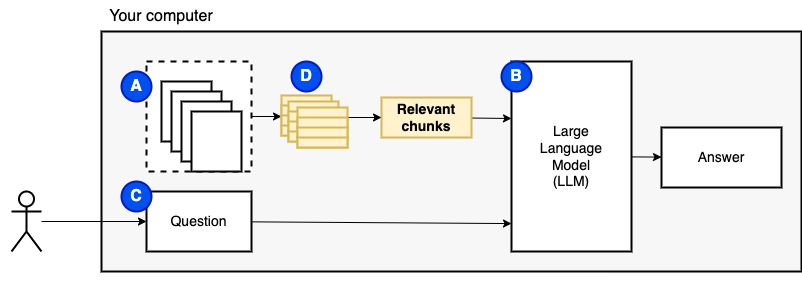

The diagram above was exported from draw.io. Its source (the exported page's mxGraphModel, read from the mxfile embedded in the PNG):
<mxGraphModel dx="1445" dy="1866" grid="1" gridSize="10" guides="1" tooltips="1" connect="1" arrows="1" fold="1" page="1" pageScale="1" pageWidth="850" pageHeight="1100" math="0" shadow="0">
  <root>
    <mxCell id="0" />
    <mxCell id="1" parent="0" />
    <mxCell id="2" value="" style="rounded=0;whiteSpace=wrap;html=1;strokeWidth=2;fontSize=16;fillColor=#FFFFFF;strokeColor=none;" parent="1" vertex="1">
      <mxGeometry x="-830" y="-1070" width="600" height="290" as="geometry" />
    </mxCell>
    <mxCell id="3" value="" style="rounded=0;whiteSpace=wrap;html=1;strokeWidth=2;fontSize=16;fillColor=#F7F7F7;" parent="1" vertex="1">
      <mxGeometry x="-730" y="-1040" width="700" height="240" as="geometry" />
    </mxCell>
    <mxCell id="4" value="" style="edgeStyle=none;html=1;fontSize=14;" parent="1" source="5" edge="1">
      <mxGeometry relative="1" as="geometry">
        <mxPoint x="-550" y="-955" as="targetPoint" />
      </mxGeometry>
    </mxCell>
    <mxCell id="5" value="" style="rounded=0;whiteSpace=wrap;html=1;dashed=1;strokeWidth=2;" parent="1" vertex="1">
      <mxGeometry x="-685" y="-1010" width="105" height="110" as="geometry" />
    </mxCell>
    <mxCell id="6" value="&lt;meta charset=&quot;utf-8&quot;&gt;&lt;span style=&quot;color: rgba(0, 0, 0, 0); font-family: monospace; font-size: 0px; font-style: normal; font-variant-ligatures: normal; font-variant-caps: normal; font-weight: 400; letter-spacing: normal; orphans: 2; text-align: start; text-indent: 0px; text-transform: none; widows: 2; word-spacing: 0px; -webkit-text-stroke-width: 0px; background-color: rgb(251, 251, 251); text-decoration-thickness: initial; text-decoration-style: initial; text-decoration-color: initial; float: none; display: inline !important;&quot;&gt;&amp;nbsp;&lt;/span&gt;" style="rounded=0;whiteSpace=wrap;html=1;strokeWidth=2;" parent="1" vertex="1">
      <mxGeometry x="-670" y="-990" width="50" height="60" as="geometry" />
    </mxCell>
    <mxCell id="7" value="&lt;meta charset=&quot;utf-8&quot;&gt;&lt;span style=&quot;color: rgba(0, 0, 0, 0); font-family: monospace; font-size: 0px; font-style: normal; font-variant-ligatures: normal; font-variant-caps: normal; font-weight: 400; letter-spacing: normal; orphans: 2; text-align: start; text-indent: 0px; text-transform: none; widows: 2; word-spacing: 0px; -webkit-text-stroke-width: 0px; background-color: rgb(251, 251, 251); text-decoration-thickness: initial; text-decoration-style: initial; text-decoration-color: initial; float: none; display: inline !important;&quot;&gt;&amp;nbsp;&lt;/span&gt;" style="rounded=0;whiteSpace=wrap;html=1;strokeWidth=2;" parent="1" vertex="1">
      <mxGeometry x="-660" y="-980" width="50" height="60" as="geometry" />
    </mxCell>
    <mxCell id="8" value="&lt;meta charset=&quot;utf-8&quot;&gt;&lt;span style=&quot;color: rgba(0, 0, 0, 0); font-family: monospace; font-size: 0px; font-style: normal; font-variant-ligatures: normal; font-variant-caps: normal; font-weight: 400; letter-spacing: normal; orphans: 2; text-align: start; text-indent: 0px; text-transform: none; widows: 2; word-spacing: 0px; -webkit-text-stroke-width: 0px; background-color: rgb(251, 251, 251); text-decoration-thickness: initial; text-decoration-style: initial; text-decoration-color: initial; float: none; display: inline !important;&quot;&gt;&amp;nbsp;&lt;/span&gt;" style="rounded=0;whiteSpace=wrap;html=1;strokeWidth=2;" parent="1" vertex="1">
      <mxGeometry x="-650" y="-970" width="50" height="60" as="geometry" />
    </mxCell>
    <mxCell id="9" value="" style="edgeStyle=none;html=1;fontSize=14;" parent="1" source="10" target="12" edge="1">
      <mxGeometry relative="1" as="geometry" />
    </mxCell>
    <mxCell id="10" value="" style="shape=umlActor;verticalLabelPosition=bottom;verticalAlign=top;html=1;outlineConnect=0;strokeWidth=2;" parent="1" vertex="1">
      <mxGeometry x="-820" y="-880" width="30" height="60" as="geometry" />
    </mxCell>
    <mxCell id="11" value="" style="edgeStyle=none;html=1;fontSize=14;entryX=0;entryY=0.853;entryDx=0;entryDy=0;entryPerimeter=0;" parent="1" source="12" target="14" edge="1">
      <mxGeometry relative="1" as="geometry">
        <mxPoint x="-560" y="-950" as="targetPoint" />
      </mxGeometry>
    </mxCell>
    <mxCell id="12" value="Question" style="rounded=0;whiteSpace=wrap;html=1;strokeWidth=2;fontSize=14;" parent="1" vertex="1">
      <mxGeometry x="-685" y="-880" width="105" height="60" as="geometry" />
    </mxCell>
    <mxCell id="13" value="" style="edgeStyle=none;html=1;fontSize=14;" parent="1" source="14" target="15" edge="1">
      <mxGeometry relative="1" as="geometry" />
    </mxCell>
    <mxCell id="14" value="Large&lt;br&gt;Language&lt;br&gt;Model&lt;br&gt;(LLM)" style="rounded=0;whiteSpace=wrap;html=1;strokeWidth=2;fontSize=14;" parent="1" vertex="1">
      <mxGeometry x="-320" y="-1010" width="120" height="190" as="geometry" />
    </mxCell>
    <mxCell id="15" value="Answer" style="rounded=0;whiteSpace=wrap;html=1;strokeWidth=2;fontSize=14;" parent="1" vertex="1">
      <mxGeometry x="-170" y="-944" width="120" height="60" as="geometry" />
    </mxCell>
    <mxCell id="16" value="A" style="ellipse;whiteSpace=wrap;html=1;aspect=fixed;strokeWidth=2;fontSize=16;fontStyle=1;fillColor=#0050ef;fontColor=#ffffff;strokeColor=#001DBC;" parent="1" vertex="1">
      <mxGeometry x="-710" y="-1000" width="30" height="30" as="geometry" />
    </mxCell>
    <mxCell id="17" value="C" style="ellipse;whiteSpace=wrap;html=1;aspect=fixed;strokeWidth=2;fontSize=16;fontStyle=1;fillColor=#0050ef;fontColor=#ffffff;strokeColor=#001DBC;" parent="1" vertex="1">
      <mxGeometry x="-710" y="-890" width="30" height="30" as="geometry" />
    </mxCell>
    <mxCell id="18" value="B" style="ellipse;whiteSpace=wrap;html=1;aspect=fixed;strokeWidth=2;fontSize=16;fontStyle=1;fillColor=#0050ef;fontColor=#ffffff;strokeColor=#001DBC;" parent="1" vertex="1">
      <mxGeometry x="-330" y="-1010" width="30" height="30" as="geometry" />
    </mxCell>
    <mxCell id="19" value="Your computer" style="text;html=1;strokeColor=none;fillColor=none;align=center;verticalAlign=middle;whiteSpace=wrap;rounded=0;strokeWidth=2;fontSize=16;" parent="1" vertex="1">
      <mxGeometry x="-730" y="-1070" width="120" height="30" as="geometry" />
    </mxCell>
    <mxCell id="21" value="" style="edgeStyle=none;html=1;fontSize=14;entryX=0;entryY=0.3;entryDx=0;entryDy=0;entryPerimeter=0;" parent="1" source="20" target="14" edge="1">
      <mxGeometry relative="1" as="geometry">
        <mxPoint x="-300" y="-955" as="targetPoint" />
      </mxGeometry>
    </mxCell>
    <mxCell id="20" value="Relevant chunks" style="rounded=0;whiteSpace=wrap;html=1;fontSize=14;strokeWidth=2;fillColor=#fff2cc;strokeColor=#d6b656;fontStyle=1" parent="1" vertex="1">
      <mxGeometry x="-450" y="-974" width="90" height="40" as="geometry" />
    </mxCell>
    <mxCell id="22" value="&lt;meta charset=&quot;utf-8&quot;&gt;&lt;span style=&quot;color: rgba(0, 0, 0, 0); font-family: monospace; font-size: 0px; font-style: normal; font-variant-ligatures: normal; font-variant-caps: normal; font-weight: 400; letter-spacing: normal; orphans: 2; text-align: start; text-indent: 0px; text-transform: none; widows: 2; word-spacing: 0px; -webkit-text-stroke-width: 0px; background-color: rgb(251, 251, 251); text-decoration-thickness: initial; text-decoration-style: initial; text-decoration-color: initial; float: none; display: inline !important;&quot;&gt;&amp;nbsp;&lt;/span&gt;" style="rounded=0;whiteSpace=wrap;html=1;strokeWidth=2;" parent="1" vertex="1">
      <mxGeometry x="-640" y="-960" width="50" height="60" as="geometry" />
    </mxCell>
    <mxCell id="23" value="" style="rounded=0;whiteSpace=wrap;html=1;strokeWidth=2;fontSize=14;fillColor=#fff2cc;strokeColor=#d6b656;" parent="1" vertex="1">
      <mxGeometry x="-550" y="-976" width="50" height="20" as="geometry" />
    </mxCell>
    <mxCell id="24" value="" style="rounded=0;whiteSpace=wrap;html=1;strokeWidth=2;fontSize=14;fillColor=#fff2cc;strokeColor=#d6b656;" parent="1" vertex="1">
      <mxGeometry x="-550" y="-966" width="50" height="20" as="geometry" />
    </mxCell>
    <mxCell id="25" value="" style="rounded=0;whiteSpace=wrap;html=1;strokeWidth=2;fontSize=14;fillColor=#fff2cc;strokeColor=#d6b656;" parent="1" vertex="1">
      <mxGeometry x="-550" y="-956" width="50" height="20" as="geometry" />
    </mxCell>
    <mxCell id="26" value="" style="rounded=0;whiteSpace=wrap;html=1;strokeWidth=2;fontSize=14;fillColor=#fff2cc;strokeColor=#d6b656;" parent="1" vertex="1">
      <mxGeometry x="-550" y="-946" width="50" height="10" as="geometry" />
    </mxCell>
    <mxCell id="42" value="" style="rounded=0;whiteSpace=wrap;html=1;strokeWidth=2;fontSize=14;fillColor=#fff2cc;strokeColor=#d6b656;" parent="1" vertex="1">
      <mxGeometry x="-543" y="-970" width="50" height="20" as="geometry" />
    </mxCell>
    <mxCell id="43" value="" style="rounded=0;whiteSpace=wrap;html=1;strokeWidth=2;fontSize=14;fillColor=#fff2cc;strokeColor=#d6b656;" parent="1" vertex="1">
      <mxGeometry x="-543" y="-960" width="50" height="20" as="geometry" />
    </mxCell>
    <mxCell id="44" value="" style="rounded=0;whiteSpace=wrap;html=1;strokeWidth=2;fontSize=14;fillColor=#fff2cc;strokeColor=#d6b656;" parent="1" vertex="1">
      <mxGeometry x="-543" y="-950" width="50" height="20" as="geometry" />
    </mxCell>
    <mxCell id="45" value="" style="rounded=0;whiteSpace=wrap;html=1;strokeWidth=2;fontSize=14;fillColor=#fff2cc;strokeColor=#d6b656;" parent="1" vertex="1">
      <mxGeometry x="-543" y="-940" width="50" height="10" as="geometry" />
    </mxCell>
    <mxCell id="50" value="" style="edgeStyle=none;html=1;" parent="1" source="46" target="20" edge="1">
      <mxGeometry relative="1" as="geometry" />
    </mxCell>
    <mxCell id="46" value="" style="rounded=0;whiteSpace=wrap;html=1;strokeWidth=2;fontSize=14;fillColor=#fff2cc;strokeColor=#d6b656;" parent="1" vertex="1">
      <mxGeometry x="-534" y="-964" width="50" height="20" as="geometry" />
    </mxCell>
    <mxCell id="47" value="" style="rounded=0;whiteSpace=wrap;html=1;strokeWidth=2;fontSize=14;fillColor=#fff2cc;strokeColor=#d6b656;" parent="1" vertex="1">
      <mxGeometry x="-534" y="-954" width="50" height="20" as="geometry" />
    </mxCell>
    <mxCell id="48" value="" style="rounded=0;whiteSpace=wrap;html=1;strokeWidth=2;fontSize=14;fillColor=#fff2cc;strokeColor=#d6b656;" parent="1" vertex="1">
      <mxGeometry x="-534" y="-944" width="50" height="20" as="geometry" />
    </mxCell>
    <mxCell id="49" value="" style="rounded=0;whiteSpace=wrap;html=1;strokeWidth=2;fontSize=14;fillColor=#fff2cc;strokeColor=#d6b656;" parent="1" vertex="1">
      <mxGeometry x="-534" y="-934" width="50" height="10" as="geometry" />
    </mxCell>
    <mxCell id="51" value="D" style="ellipse;whiteSpace=wrap;html=1;aspect=fixed;strokeWidth=2;fontSize=16;fontStyle=1;fillColor=#0050ef;fontColor=#ffffff;strokeColor=#001DBC;" parent="1" vertex="1">
      <mxGeometry x="-540" y="-1010" width="30" height="30" as="geometry" />
    </mxCell>
  </root>
</mxGraphModel>